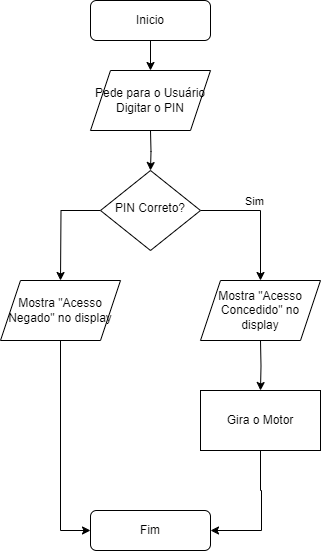

The diagram above was exported from draw.io. Its source (the exported page's mxGraphModel, read from the mxfile embedded in the PNG):
<mxGraphModel dx="1434" dy="820" grid="1" gridSize="10" guides="1" tooltips="1" connect="1" arrows="1" fold="1" page="1" pageScale="1" pageWidth="827" pageHeight="1169" math="0" shadow="0">
  <root>
    <mxCell id="WIyWlLk6GJQsqaUBKTNV-0" />
    <mxCell id="WIyWlLk6GJQsqaUBKTNV-1" parent="WIyWlLk6GJQsqaUBKTNV-0" />
    <mxCell id="OhasoxWdv7_Sy4OfS_bB-6" style="edgeStyle=orthogonalEdgeStyle;rounded=0;orthogonalLoop=1;jettySize=auto;html=1;exitX=0.5;exitY=1;exitDx=0;exitDy=0;entryX=0.5;entryY=0;entryDx=0;entryDy=0;" edge="1" parent="WIyWlLk6GJQsqaUBKTNV-1" source="WIyWlLk6GJQsqaUBKTNV-3" target="OhasoxWdv7_Sy4OfS_bB-5">
      <mxGeometry relative="1" as="geometry" />
    </mxCell>
    <mxCell id="WIyWlLk6GJQsqaUBKTNV-3" value="Inicio" style="rounded=1;whiteSpace=wrap;html=1;fontSize=12;glass=0;strokeWidth=1;shadow=0;" parent="WIyWlLk6GJQsqaUBKTNV-1" vertex="1">
      <mxGeometry x="270" y="10" width="120" height="40" as="geometry" />
    </mxCell>
    <mxCell id="OhasoxWdv7_Sy4OfS_bB-3" style="edgeStyle=orthogonalEdgeStyle;rounded=0;orthogonalLoop=1;jettySize=auto;html=1;entryX=0.5;entryY=0;entryDx=0;entryDy=0;" edge="1" parent="WIyWlLk6GJQsqaUBKTNV-1" source="WIyWlLk6GJQsqaUBKTNV-6">
      <mxGeometry relative="1" as="geometry">
        <mxPoint x="440" y="290" as="targetPoint" />
        <Array as="points">
          <mxPoint x="440" y="220" />
        </Array>
      </mxGeometry>
    </mxCell>
    <mxCell id="OhasoxWdv7_Sy4OfS_bB-4" value="Sim" style="edgeLabel;html=1;align=center;verticalAlign=middle;resizable=0;points=[];" vertex="1" connectable="0" parent="OhasoxWdv7_Sy4OfS_bB-3">
      <mxGeometry x="-0.1841" y="-1" relative="1" as="geometry">
        <mxPoint y="-11" as="offset" />
      </mxGeometry>
    </mxCell>
    <mxCell id="OhasoxWdv7_Sy4OfS_bB-15" style="edgeStyle=orthogonalEdgeStyle;rounded=0;orthogonalLoop=1;jettySize=auto;html=1;exitX=0;exitY=0.5;exitDx=0;exitDy=0;entryX=0.5;entryY=0;entryDx=0;entryDy=0;" edge="1" parent="WIyWlLk6GJQsqaUBKTNV-1" source="WIyWlLk6GJQsqaUBKTNV-6">
      <mxGeometry relative="1" as="geometry">
        <mxPoint x="240" y="290" as="targetPoint" />
      </mxGeometry>
    </mxCell>
    <mxCell id="WIyWlLk6GJQsqaUBKTNV-6" value="PIN Correto?" style="rhombus;whiteSpace=wrap;html=1;shadow=0;fontFamily=Helvetica;fontSize=12;align=center;strokeWidth=1;spacing=6;spacingTop=-4;" parent="WIyWlLk6GJQsqaUBKTNV-1" vertex="1">
      <mxGeometry x="280" y="180" width="100" height="80" as="geometry" />
    </mxCell>
    <mxCell id="OhasoxWdv7_Sy4OfS_bB-2" style="edgeStyle=orthogonalEdgeStyle;rounded=0;orthogonalLoop=1;jettySize=auto;html=1;exitX=0.5;exitY=1;exitDx=0;exitDy=0;entryX=0.5;entryY=0;entryDx=0;entryDy=0;" edge="1" parent="WIyWlLk6GJQsqaUBKTNV-1" target="WIyWlLk6GJQsqaUBKTNV-6">
      <mxGeometry relative="1" as="geometry">
        <mxPoint x="330" y="140" as="sourcePoint" />
      </mxGeometry>
    </mxCell>
    <mxCell id="OhasoxWdv7_Sy4OfS_bB-5" value="Pede para o Usuário Digitar o PIN" style="shape=parallelogram;perimeter=parallelogramPerimeter;whiteSpace=wrap;html=1;fixedSize=1;" vertex="1" parent="WIyWlLk6GJQsqaUBKTNV-1">
      <mxGeometry x="270" y="80" width="120" height="60" as="geometry" />
    </mxCell>
    <mxCell id="OhasoxWdv7_Sy4OfS_bB-10" style="edgeStyle=orthogonalEdgeStyle;rounded=0;orthogonalLoop=1;jettySize=auto;html=1;exitX=0.5;exitY=1;exitDx=0;exitDy=0;entryX=0.5;entryY=0;entryDx=0;entryDy=0;" edge="1" parent="WIyWlLk6GJQsqaUBKTNV-1" target="OhasoxWdv7_Sy4OfS_bB-9">
      <mxGeometry relative="1" as="geometry">
        <mxPoint x="440" y="350" as="sourcePoint" />
      </mxGeometry>
    </mxCell>
    <mxCell id="OhasoxWdv7_Sy4OfS_bB-12" style="edgeStyle=orthogonalEdgeStyle;rounded=0;orthogonalLoop=1;jettySize=auto;html=1;exitX=0.5;exitY=1;exitDx=0;exitDy=0;entryX=1;entryY=0.5;entryDx=0;entryDy=0;" edge="1" parent="WIyWlLk6GJQsqaUBKTNV-1" source="OhasoxWdv7_Sy4OfS_bB-9" target="OhasoxWdv7_Sy4OfS_bB-11">
      <mxGeometry relative="1" as="geometry">
        <mxPoint x="440" y="540" as="targetPoint" />
        <Array as="points">
          <mxPoint x="440" y="500" />
          <mxPoint x="441" y="500" />
          <mxPoint x="441" y="540" />
        </Array>
      </mxGeometry>
    </mxCell>
    <mxCell id="OhasoxWdv7_Sy4OfS_bB-9" value="Gira o Motor" style="rounded=0;whiteSpace=wrap;html=1;" vertex="1" parent="WIyWlLk6GJQsqaUBKTNV-1">
      <mxGeometry x="380" y="400" width="120" height="60" as="geometry" />
    </mxCell>
    <mxCell id="OhasoxWdv7_Sy4OfS_bB-11" value="Fim" style="rounded=1;whiteSpace=wrap;html=1;fontSize=12;glass=0;strokeWidth=1;shadow=0;" vertex="1" parent="WIyWlLk6GJQsqaUBKTNV-1">
      <mxGeometry x="270" y="520" width="120" height="40" as="geometry" />
    </mxCell>
    <mxCell id="OhasoxWdv7_Sy4OfS_bB-16" style="edgeStyle=orthogonalEdgeStyle;rounded=0;orthogonalLoop=1;jettySize=auto;html=1;exitX=0.5;exitY=1;exitDx=0;exitDy=0;" edge="1" parent="WIyWlLk6GJQsqaUBKTNV-1">
      <mxGeometry relative="1" as="geometry">
        <mxPoint x="240" y="350" as="sourcePoint" />
        <mxPoint x="240" y="350" as="targetPoint" />
      </mxGeometry>
    </mxCell>
    <mxCell id="OhasoxWdv7_Sy4OfS_bB-20" style="edgeStyle=orthogonalEdgeStyle;rounded=0;orthogonalLoop=1;jettySize=auto;html=1;entryX=0;entryY=0.5;entryDx=0;entryDy=0;" edge="1" parent="WIyWlLk6GJQsqaUBKTNV-1" source="OhasoxWdv7_Sy4OfS_bB-18" target="OhasoxWdv7_Sy4OfS_bB-11">
      <mxGeometry relative="1" as="geometry">
        <mxPoint x="240" y="540" as="targetPoint" />
      </mxGeometry>
    </mxCell>
    <mxCell id="OhasoxWdv7_Sy4OfS_bB-18" value="Mostra &quot;Acesso Negado&quot; no display" style="shape=parallelogram;perimeter=parallelogramPerimeter;whiteSpace=wrap;html=1;fixedSize=1;" vertex="1" parent="WIyWlLk6GJQsqaUBKTNV-1">
      <mxGeometry x="180" y="290" width="120" height="60" as="geometry" />
    </mxCell>
    <mxCell id="OhasoxWdv7_Sy4OfS_bB-19" value="Mostra &quot;Acesso Concedido&quot; no display" style="shape=parallelogram;perimeter=parallelogramPerimeter;whiteSpace=wrap;html=1;fixedSize=1;" vertex="1" parent="WIyWlLk6GJQsqaUBKTNV-1">
      <mxGeometry x="380" y="290" width="120" height="60" as="geometry" />
    </mxCell>
  </root>
</mxGraphModel>